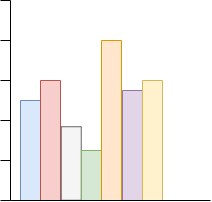

The diagram above was exported from draw.io. Its source (the exported page's mxGraphModel, read from the mxfile embedded in the PNG):
<mxGraphModel dx="447" dy="303" grid="1" gridSize="10" guides="1" tooltips="1" connect="1" arrows="1" fold="1" page="1" pageScale="1" pageWidth="827" pageHeight="1169" math="0" shadow="0">
  <root>
    <mxCell id="0" />
    <mxCell id="1" parent="0" />
    <mxCell id="feTjoJ8Rlojcq6zed_JZ-1" value="" style="endArrow=none;html=1;rounded=0;" parent="1" edge="1">
      <mxGeometry width="50" height="50" relative="1" as="geometry">
        <mxPoint x="160" y="200" as="sourcePoint" />
        <mxPoint x="160" as="targetPoint" />
      </mxGeometry>
    </mxCell>
    <mxCell id="feTjoJ8Rlojcq6zed_JZ-3" value="" style="rounded=0;whiteSpace=wrap;html=1;rotation=-90;fillColor=#dae8fc;strokeColor=#6c8ebf;" parent="1" vertex="1">
      <mxGeometry x="130" y="140" width="100" height="20" as="geometry" />
    </mxCell>
    <mxCell id="feTjoJ8Rlojcq6zed_JZ-4" value="" style="rounded=0;whiteSpace=wrap;html=1;rotation=-90;fillColor=#f8cecc;strokeColor=#b85450;" parent="1" vertex="1">
      <mxGeometry x="140" y="130" width="120" height="20" as="geometry" />
    </mxCell>
    <mxCell id="feTjoJ8Rlojcq6zed_JZ-5" value="" style="rounded=0;whiteSpace=wrap;html=1;rotation=-90;fillColor=#f5f5f5;fontColor=#333333;strokeColor=#666666;" parent="1" vertex="1">
      <mxGeometry x="184" y="153" width="73.5" height="20" as="geometry" />
    </mxCell>
    <mxCell id="feTjoJ8Rlojcq6zed_JZ-6" value="" style="rounded=0;whiteSpace=wrap;html=1;rotation=-90;fillColor=#d5e8d4;strokeColor=#82b366;" parent="1" vertex="1">
      <mxGeometry x="216" y="165" width="50" height="20" as="geometry" />
    </mxCell>
    <mxCell id="feTjoJ8Rlojcq6zed_JZ-7" value="" style="rounded=0;whiteSpace=wrap;html=1;rotation=-90;fillColor=#ffe6cc;strokeColor=#d79b00;" parent="1" vertex="1">
      <mxGeometry x="181" y="110" width="160" height="20" as="geometry" />
    </mxCell>
    <mxCell id="feTjoJ8Rlojcq6zed_JZ-8" value="" style="rounded=0;whiteSpace=wrap;html=1;rotation=-90;fillColor=#e1d5e7;strokeColor=#9673a6;" parent="1" vertex="1">
      <mxGeometry x="227" y="135" width="110" height="20" as="geometry" />
    </mxCell>
    <mxCell id="feTjoJ8Rlojcq6zed_JZ-9" value="" style="rounded=0;whiteSpace=wrap;html=1;rotation=-90;fillColor=#FFF2CC;strokeColor=#d6b656;perimeterSpacing=0;" parent="1" vertex="1">
      <mxGeometry x="242" y="130" width="120" height="20" as="geometry" />
    </mxCell>
    <mxCell id="feTjoJ8Rlojcq6zed_JZ-2" value="" style="endArrow=none;html=1;rounded=0;strokeWidth=1;" parent="1" edge="1">
      <mxGeometry width="50" height="50" relative="1" as="geometry">
        <mxPoint x="160" y="200" as="sourcePoint" />
        <mxPoint x="360" y="200" as="targetPoint" />
      </mxGeometry>
    </mxCell>
    <mxCell id="feTjoJ8Rlojcq6zed_JZ-11" value="" style="endArrow=none;html=1;rounded=0;sketch=0;strokeColor=#000000;strokeWidth=1;startSize=1;" parent="1" edge="1">
      <mxGeometry width="50" height="50" relative="1" as="geometry">
        <mxPoint x="160" y="160" as="sourcePoint" />
        <mxPoint x="150" y="160" as="targetPoint" />
      </mxGeometry>
    </mxCell>
    <mxCell id="feTjoJ8Rlojcq6zed_JZ-12" value="" style="endArrow=none;html=1;rounded=0;sketch=0;strokeColor=#000000;strokeWidth=1;startSize=1;" parent="1" edge="1">
      <mxGeometry width="50" height="50" relative="1" as="geometry">
        <mxPoint x="160" y="200" as="sourcePoint" />
        <mxPoint x="150" y="200" as="targetPoint" />
      </mxGeometry>
    </mxCell>
    <mxCell id="feTjoJ8Rlojcq6zed_JZ-13" value="" style="endArrow=none;html=1;rounded=0;sketch=0;strokeColor=#000000;strokeWidth=1;startSize=1;" parent="1" edge="1">
      <mxGeometry width="50" height="50" relative="1" as="geometry">
        <mxPoint x="160" y="120" as="sourcePoint" />
        <mxPoint x="150" y="120" as="targetPoint" />
      </mxGeometry>
    </mxCell>
    <mxCell id="feTjoJ8Rlojcq6zed_JZ-14" value="" style="endArrow=none;html=1;rounded=0;sketch=0;strokeColor=#000000;strokeWidth=1;startSize=1;" parent="1" edge="1">
      <mxGeometry width="50" height="50" relative="1" as="geometry">
        <mxPoint x="160" y="80" as="sourcePoint" />
        <mxPoint x="150" y="80" as="targetPoint" />
      </mxGeometry>
    </mxCell>
    <mxCell id="feTjoJ8Rlojcq6zed_JZ-15" value="" style="endArrow=none;html=1;rounded=0;sketch=0;strokeColor=#000000;strokeWidth=1;startSize=1;" parent="1" edge="1">
      <mxGeometry width="50" height="50" relative="1" as="geometry">
        <mxPoint x="160" y="40" as="sourcePoint" />
        <mxPoint x="150" y="40" as="targetPoint" />
      </mxGeometry>
    </mxCell>
    <mxCell id="feTjoJ8Rlojcq6zed_JZ-16" value="" style="endArrow=none;html=1;rounded=0;sketch=0;strokeColor=#000000;strokeWidth=1;startSize=1;" parent="1" edge="1">
      <mxGeometry width="50" height="50" relative="1" as="geometry">
        <mxPoint x="160" as="sourcePoint" />
        <mxPoint x="150" as="targetPoint" />
      </mxGeometry>
    </mxCell>
  </root>
</mxGraphModel>